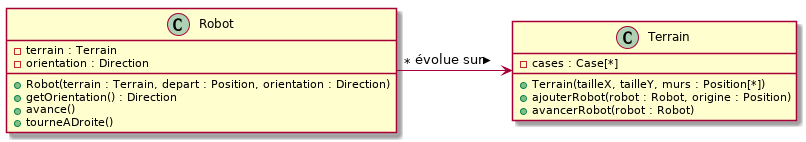

The diagram above was rendered by PlantUML. Its source (embedded in the PNG):
@startuml
class Robot {
  - terrain : Terrain
  - orientation : Direction
  + Robot(terrain : Terrain, depart : Position, orientation : Direction)
  + getOrientation() : Direction
  + avance()
  + tourneADroite()
}
class Terrain {
  - cases : Case[*]
  + Terrain(tailleX, tailleY, murs : Position[*])
  + ajouterRobot(robot : Robot, origine : Position)
  + avancerRobot(robot : Robot)
}
Robot "*" -> Terrain : évolue sur >
@enduml